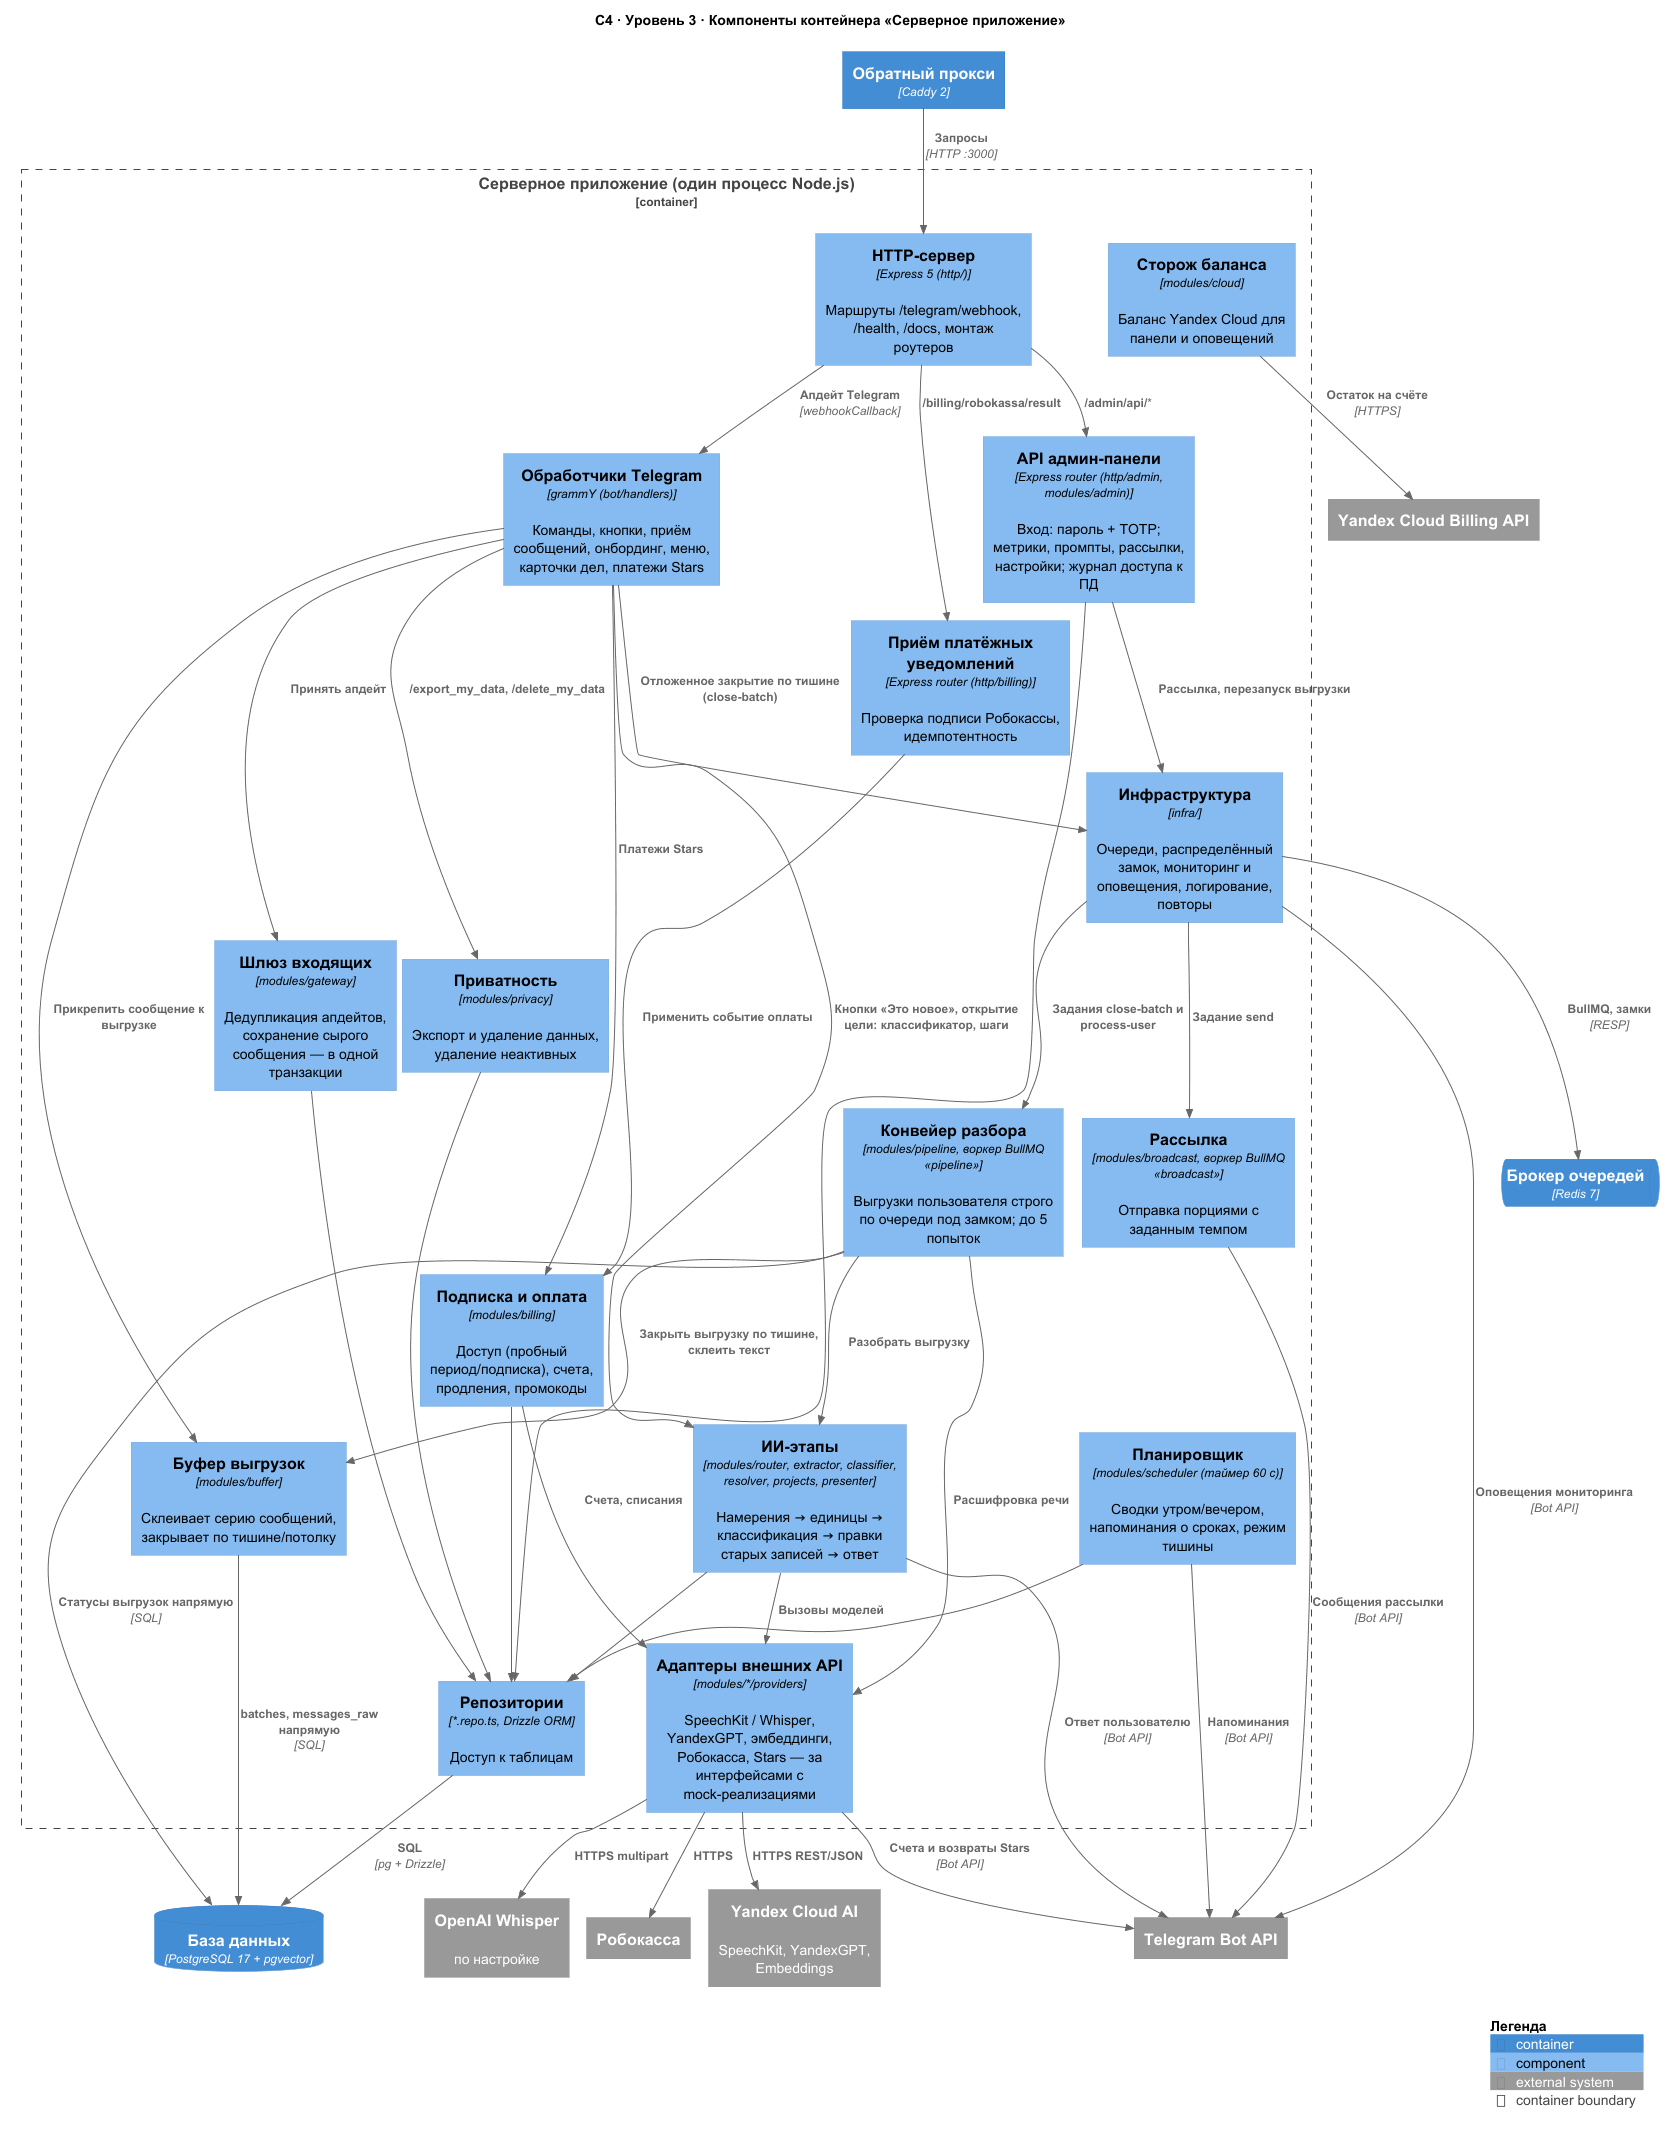

The diagram above was rendered by PlantUML. Its source (embedded in the PNG):
@startuml c4-component
' C4, уровень 3 — Component: внутреннее устройство контейнера «Серверное приложение» (apps/bot/src).
!pragma layout smetana
!include <C4/C4_Component>
UpdateLegendTitle("Легенда")
title C4 · Уровень 3 · Компоненты контейнера «Серверное приложение»

Container(caddy, "Обратный прокси", "Caddy 2")
ContainerDb(pg, "База данных", "PostgreSQL 17 + pgvector")
ContainerQueue(redis, "Брокер очередей", "Redis 7")
System_Ext(telegram, "Telegram Bot API")
System_Ext(ai, "Yandex Cloud AI", "SpeechKit, YandexGPT, Embeddings")
System_Ext(openai, "OpenAI Whisper", "по настройке")
System_Ext(yabilling, "Yandex Cloud Billing API")
System_Ext(robokassa, "Робокасса")

Container_Boundary(bot, "Серверное приложение (один процесс Node.js)") {
  Component(http, "HTTP-сервер", "Express 5 (http/)", "Маршруты /telegram/webhook, /health, /docs, монтаж роутеров")
  Component(handlers, "Обработчики Telegram", "grammY (bot/handlers)", "Команды, кнопки, приём сообщений, онбординг, меню, карточки дел, платежи Stars")
  Component(adminapi, "API админ-панели", "Express router (http/admin, modules/admin)", "Вход: пароль + TOTP; метрики, промпты, рассылки, настройки; журнал доступа к ПД")
  Component(payhook, "Приём платёжных уведомлений", "Express router (http/billing)", "Проверка подписи Робокассы, идемпотентность")
  Component(gateway, "Шлюз входящих", "modules/gateway", "Дедупликация апдейтов, сохранение сырого сообщения — в одной транзакции")
  Component(buffer, "Буфер выгрузок", "modules/buffer", "Склеивает серию сообщений, закрывает по тишине/потолку")
  Component(pipeline, "Конвейер разбора", "modules/pipeline, воркер BullMQ «pipeline»", "Выгрузки пользователя строго по очереди под замком; до 5 попыток")
  Component(aistages, "ИИ-этапы", "modules/router, extractor, classifier, resolver, projects, presenter", "Намерения → единицы → классификация → правки старых записей → ответ")
  Component(providers, "Адаптеры внешних API", "modules/*/providers", "SpeechKit / Whisper, YandexGPT, эмбеддинги, Робокасса, Stars — за интерфейсами с mock-реализациями")
  Component(scheduler, "Планировщик", "modules/scheduler (таймер 60 с)", "Сводки утром/вечером, напоминания о сроках, режим тишины")
  Component(billing, "Подписка и оплата", "modules/billing", "Доступ (пробный период/подписка), счета, продления, промокоды")
  Component(broadcast, "Рассылка", "modules/broadcast, воркер BullMQ «broadcast»", "Отправка порциями с заданным темпом")
  Component(privacy, "Приватность", "modules/privacy", "Экспорт и удаление данных, удаление неактивных")
  Component(cloud, "Сторож баланса", "modules/cloud", "Баланс Yandex Cloud для панели и оповещений")
  Component(repos, "Репозитории", "*.repo.ts, Drizzle ORM", "Доступ к таблицам")
  Component(infra, "Инфраструктура", "infra/", "Очереди, распределённый замок, мониторинг и оповещения, логирование, повторы")
}

Rel(caddy, http, "Запросы", "HTTP :3000")
Rel(http, handlers, "Апдейт Telegram", "webhookCallback")
Rel(http, adminapi, "/admin/api/*")
Rel(http, payhook, "/billing/robokassa/result")
Rel(handlers, gateway, "Принять апдейт")
Rel(handlers, buffer, "Прикрепить сообщение к выгрузке")
Rel(handlers, billing, "Платежи Stars")
Rel(handlers, privacy, "/export_my_data, /delete_my_data")
Rel(handlers, infra, "Отложенное закрытие по тишине (close-batch)")
Rel(handlers, aistages, "Кнопки «Это новое», открытие цели: классификатор, шаги")
Rel(adminapi, infra, "Рассылка, перезапуск выгрузки")
Rel(infra, redis, "BullMQ, замки", "RESP")
Rel(infra, pipeline, "Задания close-batch и process-user")
Rel(pipeline, buffer, "Закрыть выгрузку по тишине, склеить текст")
Rel(pipeline, providers, "Расшифровка речи")
Rel(infra, telegram, "Оповещения мониторинга", "Bot API")
Rel(infra, broadcast, "Задание send")
Rel(pipeline, aistages, "Разобрать выгрузку")
Rel(aistages, providers, "Вызовы моделей")
Rel(providers, ai, "HTTPS REST/JSON")
Rel(providers, openai, "HTTPS multipart")
Rel(providers, robokassa, "HTTPS")
Rel(providers, telegram, "Счета и возвраты Stars", "Bot API")
Rel(aistages, telegram, "Ответ пользователю", "Bot API")
Rel(scheduler, telegram, "Напоминания", "Bot API")
Rel(broadcast, telegram, "Сообщения рассылки", "Bot API")
Rel(cloud, yabilling, "Остаток на счёте", "HTTPS")
Rel(payhook, billing, "Применить событие оплаты")
Rel(billing, providers, "Счета, списания")
Rel(gateway, repos, "")
Rel(buffer, pg, "batches, messages_raw напрямую", "SQL")
Rel(pipeline, pg, "Статусы выгрузок напрямую", "SQL")
Rel(aistages, repos, "")
Rel(scheduler, repos, "")
Rel(billing, repos, "")
Rel(privacy, repos, "")
Rel(adminapi, repos, "")
Rel(repos, pg, "SQL", "pg + Drizzle")
SHOW_LEGEND()
@enduml